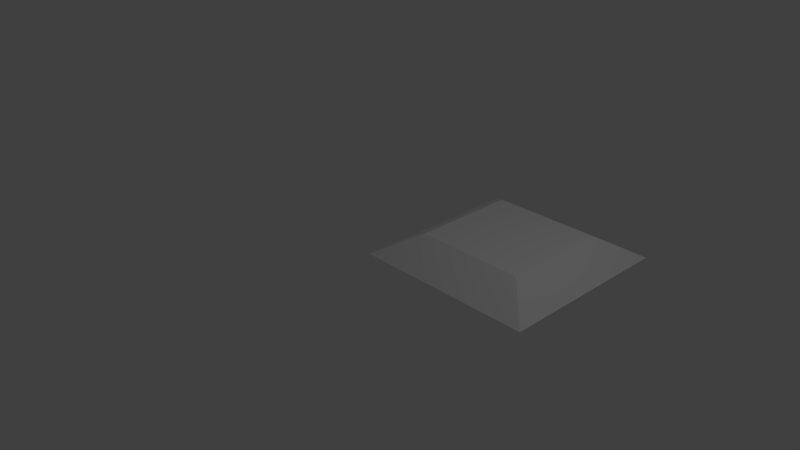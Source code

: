 # Source: paddle.blend  (saved by Blender 2.79.0; exported with 4.5.12 LTS)
import bpy
from mathutils import Matrix  # noqa: F401  (used for matrix-valued properties, if any)

bpy.ops.wm.read_factory_settings(use_empty=True)
scene = bpy.context.scene
scene.name = 'Scene'

# ---- collections
col_collection_1 = bpy.data.collections.new('Collection 1'); scene.collection.children.link(col_collection_1)

# ---- world
world_world = bpy.data.worlds.new('World'); scene.world = world_world
world_world.color = (0.05088, 0.05088, 0.05088)
world_world.use_sun_shadow = False
world_world.sun_shadow_jitter_overblur = 0.0
world_world.cycles.sampling_method = 'MANUAL'

# ---- cameras
cam_camera = bpy.data.cameras.new('Camera')
cam_camera.clip_end = 100.0
cam_camera.lens = 35.0
cam_camera.sensor_width = 32.0
cam_camera.sensor_height = 18.0
cam_camera.ortho_scale = 7.314
cam_camera.dof.focus_distance = 0.0
cam_camera.dof.aperture_fstop = 128.0

# ---- lights
light_lamp = bpy.data.lights.new('Lamp', 'POINT')
light_lamp.transmission_factor = 0.0
light_lamp.cutoff_distance = 30.0
light_lamp.energy = 100.0
light_lamp.shadow_buffer_clip_start = 1.001
light_lamp.shadow_soft_size = 0.1
light_lamp.shadow_maximum_resolution = 0.006
light_lamp.use_absolute_resolution = True

# ---- meshes
me_paddle = bpy.data.meshes.new('Paddle')
me_paddle.from_pydata([(0.5, 2.0, 0.3), (2.0, 2.0, 0.3), (1e-06, 2.5, 1e-06), (2.5, 2.5, 1e-06), (1e-06, 1e-06, 1e-06), (0.5, 0.5, 0.3), (2.5, 1e-06, 1e-06), (2.0, 0.5, 0.3)], [], [(0, 1, 2), (2, 1, 3), (2, 4, 0), (0, 4, 5), (3, 1, 6), (6, 1, 7), (5, 7, 0), (0, 7, 1), (6, 4, 3), (3, 4, 2), (7, 5, 6), (6, 5, 4)])
me_paddle.use_remesh_preserve_volume = False
me_paddle.use_remesh_preserve_attributes = False
me_paddle.use_mirror_vertex_groups = False
me_paddle.update()

# ---- objects
ob_paddle = bpy.data.objects.new('Paddle', me_paddle)
ob_lamp = bpy.data.objects.new('Lamp', light_lamp)
ob_camera = bpy.data.objects.new('Camera', cam_camera)

# ---- transforms, parenting, visibility, modifiers, constraints
ob_paddle.location = (0.0, 0.0, 0.0)
ob_paddle.lineart.crease_threshold = 0.0
ob_lamp.location = (4.076, 1.005, 5.904)
ob_lamp.rotation_euler = (0.6503, 0.05522, 1.866)
ob_lamp.lock_rotations_4d = False
ob_lamp.empty_display_type = 'ARROWS'
ob_lamp.color = (0.0, 0.0, 0.0, 0.0)
ob_lamp.lineart.crease_threshold = 0.0
ob_camera.location = (7.481, -6.508, 5.344)
ob_camera.rotation_euler = (1.109, 0.0, 0.8149)
ob_camera.lock_rotations_4d = False
ob_camera.empty_display_type = 'ARROWS'
ob_camera.color = (0.0, 0.0, 0.0, 0.0)
ob_camera.display_type = 'WIRE'
ob_camera.lineart.crease_threshold = 0.0

# ---- collection membership
col_collection_1.objects.link(ob_paddle)
col_collection_1.objects.link(ob_lamp)
col_collection_1.objects.link(ob_camera)

# ---- scene / render settings (as saved in the file)
scene.camera = ob_camera
scene.frame_start = 1; scene.frame_end = 250; scene.frame_set(1)
scene.render.engine = 'BLENDER_EEVEE_NEXT'
scene.render.resolution_percentage = 50
scene.render.dither_intensity = 0.0
scene.cycles.use_denoising = False
scene.cycles.samples = 128
scene.cycles.sampling_pattern = 'TABULATED_SOBOL'
scene.cycles.use_adaptive_sampling = False
scene.cycles.use_light_tree = False
scene.cycles.blur_glossy = 0.0
scene.cycles.sample_clamp_indirect = 0.0
scene.view_settings.view_transform = 'Standard'
bpy.context.view_layer.update()
